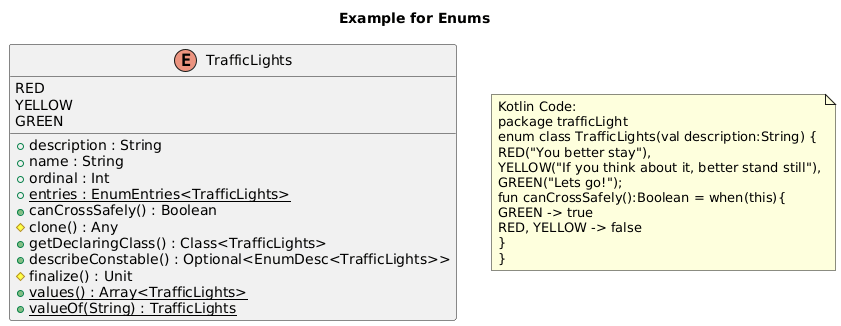

The diagram above was rendered by PlantUML. Its source (embedded in the PNG):
@startuml
title Example for Enums
enum "TrafficLights" as trafficLight_TrafficLights {
RED
YELLOW
GREEN
__
+ description : String
+ name : String
+ ordinal : Int
+ {static} entries : EnumEntries<TrafficLights>
+ canCrossSafely() : Boolean
# clone() : Any
+ getDeclaringClass() : Class<TrafficLights>
+ describeConstable() : Optional<EnumDesc<TrafficLights>>
# finalize() : Unit
+ {static} values() : Array<TrafficLights>
+ {static} valueOf(String) : TrafficLights
}
note as note_of_code
Kotlin Code:
package trafficLight
enum class TrafficLights(val description:String) {
RED("You better stay"),
YELLOW("If you think about it, better stand still"),
GREEN("Lets go!");
fun canCrossSafely():Boolean = when(this){
GREEN -> true
RED, YELLOW -> false
}
}
end note
@enduml